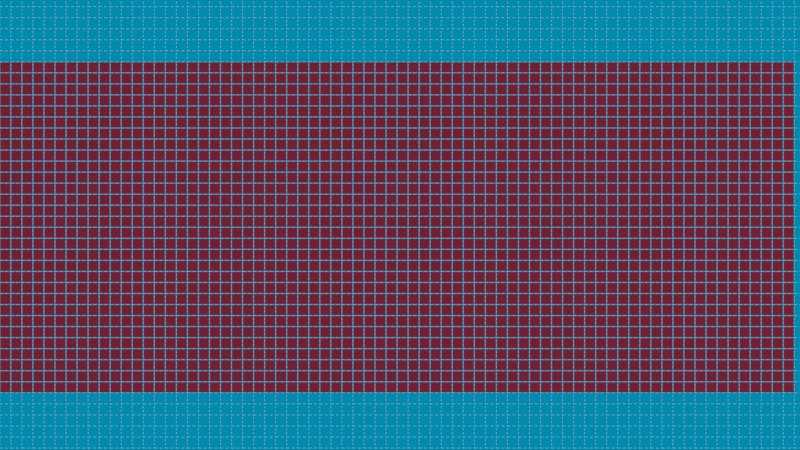 # Source: redsquare.blend  (saved by Blender 2.63.0; exported with 4.5.12 LTS)
import bpy
from mathutils import Matrix  # noqa: F401  (used for matrix-valued properties, if any)

bpy.ops.wm.read_factory_settings(use_empty=True)
scene = bpy.context.scene
scene.name = 'Scene'

# ---- collections
col_collection_1 = bpy.data.collections.new('Collection 1'); scene.collection.children.link(col_collection_1)
col_collection_2 = bpy.data.collections.new('Collection 2'); scene.collection.children.link(col_collection_2)
col_collection_11 = bpy.data.collections.new('Collection 11'); scene.collection.children.link(col_collection_11)

# ---- materials (node trees are filled in below, after node groups)
mat_material_001 = bpy.data.materials.new('Material.001')
mat_material_001.alpha_threshold = 0.0
mat_material_001.use_transparent_shadow = False
mat_material_001.diffuse_color = (0.8, 0.0317, 0.05208, 1.0)
mat_material_001.roughness = 0.5
mat_material_001.line_color = (0.0, 0.0, 0.0, 1.0)
mat_material = bpy.data.materials.new('Material')
mat_material.alpha_threshold = 0.0
mat_material.use_transparent_shadow = False
mat_material.diffuse_color = (0.9849, 0.9849, 0.9849, 1.0)
mat_material.roughness = 0.5
mat_material.line_color = (0.0, 0.0, 0.0, 1.0)

# ---- material node trees

# ---- world
world_world = bpy.data.worlds.new('World'); scene.world = world_world
world_world.color = (0.0, 0.2541, 0.42)
world_world.use_sun_shadow = False
world_world.sun_shadow_jitter_overblur = 0.0
world_world.cycles.sampling_method = 'MANUAL'
world_world.cycles.sample_map_resolution = 256

# ---- cameras
cam_camera = bpy.data.cameras.new('Camera')
cam_camera.type = 'ORTHO'
cam_camera.clip_end = 2000.0
cam_camera.lens = 311.2
cam_camera.sensor_width = 32.0
cam_camera.sensor_height = 18.0
cam_camera.ortho_scale = 242.3
cam_camera.shift_y = -0.032
cam_camera.dof.focus_distance = 5000.0
cam_camera.dof.aperture_fstop = 128.0

# ---- lights
light_soleil = bpy.data.lights.new('Soleil', 'SUN')
light_soleil.transmission_factor = 0.0
light_soleil.angle = 1.571
light_soleil.energy = 1.0
light_soleil.shadow_buffer_clip_start = 0.5
light_soleil.shadow_soft_size = 1.0
light_soleil.shadow_cascade_max_distance = 1000.0
light_soleil.cycles.use_multiple_importance_sampling = False

# ---- meshes
me_plane = bpy.data.meshes.new('Plane')
me_plane.from_pydata([(1.0, -1.0, 0.0), (-1.0, -1.0, 0.0), (1.0, 1.0, 0.0), (-1.0, 1.0, 0.0)], [], [(2, 3, 1, 0)])
me_plane.materials.append(mat_material_001)
me_plane.use_remesh_preserve_volume = False
me_plane.use_remesh_preserve_attributes = False
me_plane.use_mirror_vertex_groups = False
me_plane.update()
me_plane_002 = bpy.data.meshes.new('Plane.002')
me_plane_002.from_pydata([(-1.0, -1.0, 0.0), (1.0, 1.0, 0.0), (-1.0, 1.0, 0.0), (-0.9, -1.0, 0.0), (-0.9, 1.0, 0.0), (-0.9, -0.9, 0.0), (0.905, 1.0, 0.0), (0.905, 0.905, 0.0), (1.0, 0.905, 0.0), (-1.0, -0.9, 0.0), (-1.0, 0.905, 0.0), (-0.9, 0.905, 0.0), (-0.9, 0.183, 0.0), (-1.0, 0.183, 0.0), (-1.0, -0.1419, 0.0), (-0.9, -0.1419, 0.0), (-0.9, -0.521, 0.0), (-1.0, -0.521, 0.0), (-0.9, 0.544, 0.0), (-1.0, 0.544, 0.0), (0.0025, 1.0, 0.0), (0.0025, 0.905, 0.0), (0.4538, 1.0, 0.0), (-0.4488, 0.905, 0.0), (-0.4488, 1.0, 0.0), (0.4538, 0.905, 0.0)], [], [(5, 9, 0, 3), (4, 2, 10, 11), (24, 4, 11, 23), (1, 6, 7, 8), (18, 19, 13, 12), (15, 14, 17, 16), (22, 20, 21, 25)])
me_plane_002.materials.append(mat_material)
me_plane_002.use_remesh_preserve_volume = False
me_plane_002.use_remesh_preserve_attributes = False
me_plane_002.use_mirror_vertex_groups = False
me_plane_002.update()

# ---- objects
ob_spot = bpy.data.objects.new('Spot', light_soleil)
ob_camera = bpy.data.objects.new('Camera', cam_camera)
ob_plane = bpy.data.objects.new('Plane', me_plane)
ob_plane_002 = bpy.data.objects.new('Plane.002', me_plane_002)

# ---- transforms, parenting, visibility, modifiers, constraints
ob_spot.location = (48.2, -47.18, 33.43)
ob_spot.rotation_euler = (0.6005, 0.6488, -4.709e-08)
ob_spot.scale = (0.274, 0.274, 0.274)
ob_spot.lineart.crease_threshold = 0.0
ob_camera.location = (66.14, -50.0, 1262.0)
ob_camera.scale = (0.274, 0.274, 0.274)
ob_camera.lock_rotations_4d = False
ob_camera.empty_display_type = 'ARROWS'
ob_camera.color = (0.0, 0.0, 0.0, 0.0)
ob_camera.display_type = 'WIRE'
ob_camera.lineart.crease_threshold = 0.0
ob_plane.location = (-53.41, -106.9, -1.487e-05)
ob_plane.scale = (1.511, 1.511, 1.511)
ob_plane.lineart.crease_threshold = 0.0
_m = ob_plane.modifiers.new('Array', 'ARRAY')
_m.count = 72
_m.constant_offset_displace = (0.0, 0.0, 0.0)
_m.relative_offset_displace = (1.106, 0.0, 0.0)
_m = ob_plane.modifiers.new('Array.001', 'ARRAY')
_m.count = 30
_m.constant_offset_displace = (0.0, 0.0, 0.0)
_m.relative_offset_displace = (0.0, 1.106, 0.0)
ob_plane_002.location = (-53.47, -126.9, 32.4)
ob_plane_002.scale = (1.671, 1.671, 1.671)
ob_plane_002.lineart.crease_threshold = 0.0
_m = ob_plane_002.modifiers.new('Array', 'ARRAY')
_m.count = 73
_m.constant_offset_displace = (0.0, 0.0, 0.0)
_m = ob_plane_002.modifiers.new('Array.001', 'ARRAY')
_m.count = 47
_m.constant_offset_displace = (0.0, 0.0, 0.0)
_m.relative_offset_displace = (0.0, 1.0, 0.0)

# ---- collection membership
col_collection_1.objects.link(ob_spot)
col_collection_1.objects.link(ob_camera)
col_collection_2.objects.link(ob_plane)
col_collection_11.objects.link(ob_plane_002)

# ---- scene / render settings (as saved in the file)
scene.camera = ob_camera
scene.frame_start = 2; scene.frame_end = 2; scene.frame_set(1)
scene.render.engine = 'BLENDER_EEVEE_NEXT'
scene.render.image_settings.quality = 100
scene.render.image_settings.compression = 100
scene.render.resolution_x = 1305
scene.render.resolution_y = 734
scene.render.pixel_aspect_x = 4.0
scene.render.pixel_aspect_y = 3.0
scene.render.fps = 30
scene.render.fps_base = 1.001
scene.render.dither_intensity = 0.0
scene.render.bake_margin = 2
scene.render.bake_bias = 0.0
scene.cycles.use_denoising = False
scene.cycles.samples = 10
scene.cycles.sampling_pattern = 'TABULATED_SOBOL'
scene.cycles.light_sampling_threshold = 0.0
scene.cycles.use_adaptive_sampling = False
scene.cycles.use_light_tree = False
scene.cycles.blur_glossy = 0.0
scene.cycles.volume_bounces = 1
scene.cycles.pixel_filter_type = 'GAUSSIAN'
scene.cycles.sample_clamp_indirect = 0.0
scene.view_settings.view_transform = 'Standard'
bpy.context.view_layer.update()
